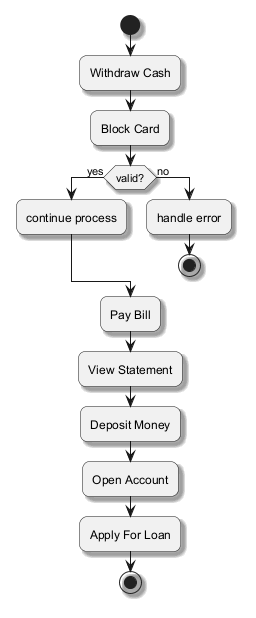

The diagram above was rendered by PlantUML. Its source (embedded in the PNG):
@startuml
skinparam backgroundColor #FFFFFF
skinparam roundCorner 15
skinparam shadowing true
start
:Withdraw Cash;
:Block Card;
if (valid?) then (yes)
:continue process;
else (no)
:handle error;
stop
endif
:Pay Bill;
:View Statement;
:Deposit Money;
:Open Account;
:Apply For Loan;
stop
@enduml